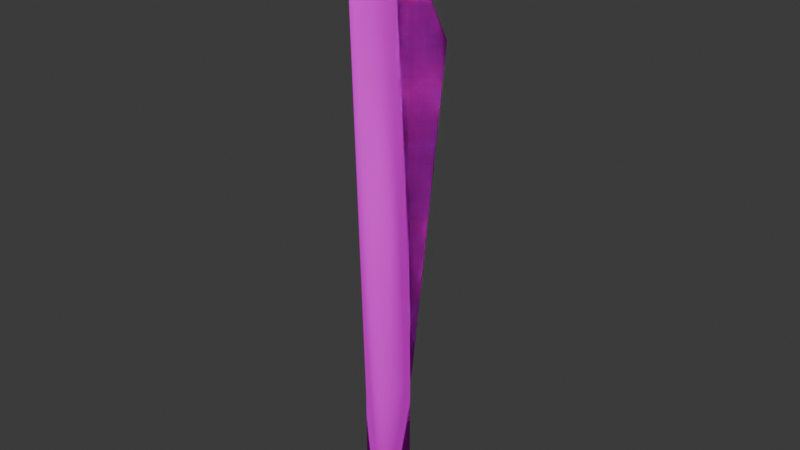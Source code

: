 # Source: machette.blend  (saved by Blender 4.5.90; exported with 4.5.12 LTS)
import bpy
from mathutils import Matrix  # noqa: F401  (used for matrix-valued properties, if any)

bpy.ops.wm.read_factory_settings(use_empty=True)
scene = bpy.context.scene
scene.name = 'Scene'

# ---- collections
col_collection = bpy.data.collections.new('Collection'); scene.collection.children.link(col_collection)

# ---- images (referenced by path relative to the original .blend; pixels are not part of the script)
import os
ASSET_DIR = os.environ.get("B2B_ASSET_DIR", "")  # directory of the original .blend (textures are referenced by path, not embedded)
HERE = os.path.dirname(os.path.abspath(__file__))  # packed textures are extracted next to this script under _unpacked/

def load_image(name, relpath, width, height, colorspace="sRGB"):
    """Load a texture the original file referenced (path relative to the .blend, or extracted next to this script)."""
    p = next((c for c in (os.path.join(HERE, relpath), os.path.join(ASSET_DIR, relpath)) if relpath and os.path.exists(c)), "")
    if p:
        img = bpy.data.images.load(p, check_existing=True)
        img.name = name
    else:  # same state as the original file: an image datablock whose file is absent (Cycles renders it pink)
        img = bpy.data.images.new(name, width, height)
        img.source = "FILE"
        img.filepath = "//" + (relpath or name)
    img.colorspace_settings.name = colorspace
    return img
img_machette = load_image('machette', 'machette_texture.png', 1024, 1024, 'sRGB')

# ---- materials (node trees are filled in below, after node groups)
mat_material = bpy.data.materials.new('Material')
mat_material.alpha_threshold = 0.0
mat_material.roughness = 0.5
mat_material.line_color = (0.0, 0.0, 0.0, 1.0)

# ---- material node trees
mat_material.use_nodes = True; mat_material.node_tree.nodes.clear()
_N = mat_material.node_tree.nodes; _L = mat_material.node_tree.links
n0 = _N.new('ShaderNodeOutputMaterial'); n0.name = 'Material Output'; n0.location = (200, 100)
n1 = _N.new('ShaderNodeBsdfPrincipled'); n1.name = 'Principled BSDF'; n1.location = (-200, 100)
n1.inputs[1].default_value = 1.0
n1.inputs[2].default_value = 1.0
n1.inputs[3].default_value = 1.45
n2 = _N.new('ShaderNodeTexImage'); n2.name = 'Image Texture'; n2.location = (-490, 80)
n2.image = img_machette
n2.interpolation = 'Closest'
_L.new(n1.outputs[0], n0.inputs[0])
_L.new(n2.outputs[0], n1.inputs[0])
n0.is_active_output = True

# ---- world
world_world = bpy.data.worlds.new('World'); scene.world = world_world
world_world.use_nodes = True; world_world.node_tree.nodes.clear()
_N = world_world.node_tree.nodes; _L = world_world.node_tree.links
n0 = _N.new('ShaderNodeOutputWorld'); n0.name = 'World Output'; n0.location = (200, 100)
n1 = _N.new('ShaderNodeBackground'); n1.name = 'Background'; n1.location = (-200, 100)
n1.inputs[0].default_value = (0.05088, 0.05088, 0.05088, 1.0)
_L.new(n1.outputs[0], n0.inputs[0])
n0.is_active_output = True
world_world.color = (0.05088, 0.05088, 0.05088)
world_world.sun_shadow_jitter_overblur = 0.0

# ---- meshes
me_cube = bpy.data.meshes.new('Cube')
me_cube.from_pydata([(0.07921, 0.1838, 0.4578), (0.07921, 0.1838, -0.5974), (0.07921, -0.1515, 0.4578), (0.07921, -0.1515, -0.5974), (-0.07921, 0.1838, 0.4578), (-0.07921, 0.1838, -0.5974), (-0.07921, -0.1515, 0.4578), (-0.07921, -0.1515, -0.5974), (2.484e-10, -0.3605, 4.234), (2.484e-10, 0.2255, 3.872), (2.484e-10, 0.3018, 0.4588), (2.484e-10, 0.6722, 3.073)], [], [(2, 0, 9, 8), (3, 2, 6, 7), (7, 6, 4, 5), (5, 1, 3, 7), (1, 0, 2, 3), (5, 4, 0, 1), (4, 9, 11, 10), (6, 2, 8), (4, 6, 8, 9), (9, 0, 10, 11), (0, 4, 10)])
me_cube.polygons.foreach_set('use_smooth', [True] * 11)
_uv = me_cube.uv_layers.new(name='UVMap')
_uv.uv.foreach_set('vector', [0.7235, 0.3352, 0.7793, 0.3898, 0.2296, 0.9649, 0.07318, 0.9297, 0.8954, 0.1596, 0.7235, 0.3352, 0.6971, 0.3094, 0.8691, 0.1338, 0.8452, 0.1152, 0.664, 0.2813, 0.6113, 0.2238, 0.7924, 0.05766, 0.835, 0.5164, 0.8611, 0.5424, 0.8059, 0.5977, 0.7798, 0.5716, 0.9512, 0.2142, 0.7793, 0.3898, 0.7235, 0.3352, 0.8954, 0.1596, 0.7924, 0.05766, 0.6113, 0.2238, 0.5863, 0.1966, 0.7674, 0.03047, 0.6113, 0.2238, 0.01844, 0.7543, 0.08526, 0.5517, 0.5891, 0.1992, 0.6971, 0.3094, 0.7235, 0.3352, 0.06792, 0.9256, 0.6113, 0.2238, 0.664, 0.2813, 0.04857, 0.9118, 0.01844, 0.7543, 0.2296, 0.9649, 0.7793, 0.3898, 0.8031, 0.4128, 0.4343, 0.9048, 0.7265, 0.6421, 0.7526, 0.616, 0.759, 0.6485])
me_cube.materials.append(mat_material)
me_cube.use_mirror_vertex_groups = False
me_cube.update()

# ---- objects
ob_cube = bpy.data.objects.new('Cube', me_cube)

# ---- transforms, parenting, visibility, modifiers, constraints
ob_cube.location = (0.0, 0.0, 0.0)
ob_cube.lock_rotations_4d = False
ob_cube.empty_display_type = 'ARROWS'
ob_cube.lineart.crease_threshold = 0.0

# ---- collection membership
col_collection.objects.link(ob_cube)

# ---- scene / render settings (as saved in the file)
scene.frame_start = 1; scene.frame_end = 250; scene.frame_set(1)
scene.render.engine = 'BLENDER_EEVEE_NEXT'
bpy.context.view_layer.update()

# ---- added for rendering (the .blend has no active camera and no usable light): camera, sun
cam_auto = bpy.data.cameras.new('AutoCamera')
cam_auto.lens = 50.0
cam_auto.sensor_width = 36.0
cam_auto.clip_end = 1000.0
ob_auto_camera = bpy.data.objects.new('AutoCamera', cam_auto)
scene.collection.objects.link(ob_auto_camera)
ob_auto_camera.location = (4.57389, -5.33279, 5.47761)
ob_auto_camera.rotation_euler = (1.09748, -7.21219e-08, 0.694738)
scene.camera = ob_auto_camera
light_auto_sun = bpy.data.lights.new('AutoSun', 'SUN')
light_auto_sun.energy = 3.0
light_auto_sun.angle = 0.0523599
ob_auto_sun = bpy.data.objects.new('AutoSun', light_auto_sun)
scene.collection.objects.link(ob_auto_sun)
ob_auto_sun.rotation_euler = (0.872665, 0.174533, 0.523599)
bpy.context.view_layer.update()
